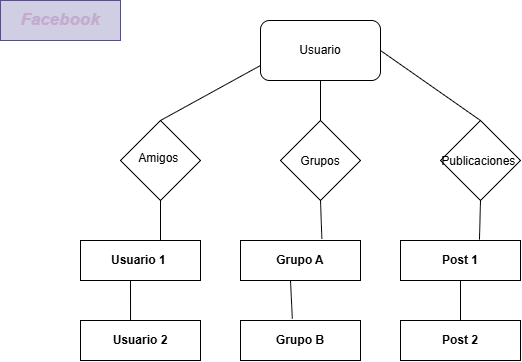

The diagram above was exported from draw.io. Its source (the exported page's mxGraphModel, read from the mxfile embedded in the PNG):
<mxGraphModel dx="1094" dy="563" grid="1" gridSize="10" guides="1" tooltips="1" connect="1" arrows="1" fold="1" page="1" pageScale="1" pageWidth="827" pageHeight="1169" math="0" shadow="0">
  <root>
    <mxCell id="0" />
    <mxCell id="1" parent="0" />
    <mxCell id="zJqi9m93zeQV_zfL_TTa-1" parent="1" style="text;html=1;whiteSpace=wrap;strokeColor=#56517e;fillColor=#d0cee2;align=center;verticalAlign=middle;rounded=0;" value="&lt;b&gt;&lt;i&gt;&lt;font style=&quot;font-size: 17px; color: rgb(195, 171, 208);&quot;&gt;Facebook &lt;/font&gt;&lt;/i&gt;&lt;/b&gt;" vertex="1">
      <mxGeometry height="40" width="120" x="40" y="40" as="geometry" />
    </mxCell>
    <mxCell id="zJqi9m93zeQV_zfL_TTa-2" parent="1" style="rounded=1;whiteSpace=wrap;html=1;" value="Usuario" vertex="1">
      <mxGeometry height="60" width="120" x="300" y="60" as="geometry" />
    </mxCell>
    <mxCell id="zJqi9m93zeQV_zfL_TTa-3" parent="1" style="rhombus;whiteSpace=wrap;html=1;shapeInside=1;" value="Amigos&amp;nbsp;" vertex="1">
      <mxGeometry height="80" width="80" x="160" y="160" as="geometry" />
    </mxCell>
    <mxCell id="zJqi9m93zeQV_zfL_TTa-4" parent="1" style="rhombus;whiteSpace=wrap;html=1;shapeInside=1;" value="Grupos" vertex="1">
      <mxGeometry height="80" width="80" x="320" y="160" as="geometry" />
    </mxCell>
    <mxCell id="zJqi9m93zeQV_zfL_TTa-5" parent="1" style="rhombus;whiteSpace=wrap;html=1;shapeInside=1;" value="Publicaciones&amp;nbsp;" vertex="1">
      <mxGeometry height="80" width="80" x="480" y="160" as="geometry" />
    </mxCell>
    <mxCell id="zJqi9m93zeQV_zfL_TTa-6" parent="1" style="rounded=0;whiteSpace=wrap;html=1;" value="&lt;b&gt;Usuario 1&amp;nbsp;&lt;/b&gt;" vertex="1">
      <mxGeometry height="40" width="120" x="120" y="280" as="geometry" />
    </mxCell>
    <mxCell id="zJqi9m93zeQV_zfL_TTa-7" parent="1" style="rounded=0;whiteSpace=wrap;html=1;" value="&lt;b&gt;Post 1&lt;/b&gt;" vertex="1">
      <mxGeometry height="40" width="120" x="440" y="280" as="geometry" />
    </mxCell>
    <mxCell id="zJqi9m93zeQV_zfL_TTa-8" parent="1" style="rounded=0;whiteSpace=wrap;html=1;" value="&lt;b&gt;Grupo A&lt;/b&gt;" vertex="1">
      <mxGeometry height="40" width="120" x="280" y="280" as="geometry" />
    </mxCell>
    <mxCell id="zJqi9m93zeQV_zfL_TTa-9" parent="1" style="rounded=0;whiteSpace=wrap;html=1;" value="&lt;b&gt;Usuario 2&lt;/b&gt;" vertex="1">
      <mxGeometry height="40" width="120" x="120" y="360" as="geometry" />
    </mxCell>
    <mxCell id="zJqi9m93zeQV_zfL_TTa-10" parent="1" style="rounded=0;whiteSpace=wrap;html=1;" value="&lt;b&gt;Post 2&lt;/b&gt;" vertex="1">
      <mxGeometry height="40" width="120" x="440" y="360" as="geometry" />
    </mxCell>
    <mxCell id="zJqi9m93zeQV_zfL_TTa-11" parent="1" style="rounded=0;whiteSpace=wrap;html=1;" value="&lt;b&gt;Grupo B&lt;/b&gt;" vertex="1">
      <mxGeometry height="40" width="120" x="280" y="360" as="geometry" />
    </mxCell>
    <mxCell id="zJqi9m93zeQV_zfL_TTa-12" edge="1" parent="1" source="zJqi9m93zeQV_zfL_TTa-9" style="endArrow=none;html=1;rounded=0;exitX=0.417;exitY=0;exitDx=0;exitDy=0;exitPerimeter=0;" value="">
      <mxGeometry height="50" relative="1" width="50" as="geometry">
        <mxPoint x="168" y="350" as="sourcePoint" />
        <mxPoint x="170" y="320" as="targetPoint" />
      </mxGeometry>
    </mxCell>
    <mxCell id="zJqi9m93zeQV_zfL_TTa-13" edge="1" parent="1" source="zJqi9m93zeQV_zfL_TTa-11" style="endArrow=none;html=1;rounded=0;exitX=0.432;exitY=-0.045;exitDx=0;exitDy=0;exitPerimeter=0;" value="">
      <mxGeometry height="50" relative="1" width="50" as="geometry">
        <mxPoint x="280" y="370" as="sourcePoint" />
        <mxPoint x="330" y="320" as="targetPoint" />
      </mxGeometry>
    </mxCell>
    <mxCell id="zJqi9m93zeQV_zfL_TTa-14" edge="1" parent="1" source="zJqi9m93zeQV_zfL_TTa-10" style="endArrow=none;html=1;rounded=0;exitX=0.5;exitY=0;exitDx=0;exitDy=0;" value="">
      <mxGeometry height="50" relative="1" width="50" as="geometry">
        <mxPoint x="450" y="370" as="sourcePoint" />
        <mxPoint x="500" y="320" as="targetPoint" />
      </mxGeometry>
    </mxCell>
    <mxCell id="zJqi9m93zeQV_zfL_TTa-15" edge="1" parent="1" style="endArrow=none;html=1;rounded=0;" value="">
      <mxGeometry height="50" relative="1" width="50" as="geometry">
        <mxPoint x="200" y="280" as="sourcePoint" />
        <mxPoint x="200" y="240" as="targetPoint" />
      </mxGeometry>
    </mxCell>
    <mxCell id="zJqi9m93zeQV_zfL_TTa-16" edge="1" parent="1" source="zJqi9m93zeQV_zfL_TTa-8" style="endArrow=none;html=1;rounded=0;exitX=0.678;exitY=-0.045;exitDx=0;exitDy=0;exitPerimeter=0;" value="">
      <mxGeometry height="50" relative="1" width="50" as="geometry">
        <mxPoint x="310" y="290" as="sourcePoint" />
        <mxPoint x="360" y="240" as="targetPoint" />
      </mxGeometry>
    </mxCell>
    <mxCell id="zJqi9m93zeQV_zfL_TTa-17" edge="1" parent="1" source="zJqi9m93zeQV_zfL_TTa-7" style="endArrow=none;html=1;rounded=0;exitX=0.658;exitY=-0.021;exitDx=0;exitDy=0;exitPerimeter=0;" value="">
      <mxGeometry height="50" relative="1" width="50" as="geometry">
        <mxPoint x="470" y="290" as="sourcePoint" />
        <mxPoint x="520" y="240" as="targetPoint" />
      </mxGeometry>
    </mxCell>
    <mxCell id="zJqi9m93zeQV_zfL_TTa-18" edge="1" parent="1" source="zJqi9m93zeQV_zfL_TTa-3" style="endArrow=none;html=1;rounded=0;exitX=0.5;exitY=0;exitDx=0;exitDy=0;entryX=0;entryY=0.75;entryDx=0;entryDy=0;" target="zJqi9m93zeQV_zfL_TTa-2" value="">
      <mxGeometry height="50" relative="1" width="50" as="geometry">
        <mxPoint x="250" y="170" as="sourcePoint" />
        <mxPoint x="300" y="120" as="targetPoint" />
      </mxGeometry>
    </mxCell>
    <mxCell id="zJqi9m93zeQV_zfL_TTa-19" edge="1" parent="1" source="zJqi9m93zeQV_zfL_TTa-4" style="endArrow=none;html=1;rounded=0;exitX=0.5;exitY=0;exitDx=0;exitDy=0;" value="">
      <mxGeometry height="50" relative="1" width="50" as="geometry">
        <mxPoint x="310" y="170" as="sourcePoint" />
        <mxPoint x="360" y="120" as="targetPoint" />
      </mxGeometry>
    </mxCell>
    <mxCell id="zJqi9m93zeQV_zfL_TTa-20" edge="1" parent="1" source="zJqi9m93zeQV_zfL_TTa-5" style="endArrow=none;html=1;rounded=0;exitX=0.5;exitY=0;exitDx=0;exitDy=0;" value="">
      <mxGeometry height="50" relative="1" width="50" as="geometry">
        <mxPoint x="370" y="140" as="sourcePoint" />
        <mxPoint x="420" y="90" as="targetPoint" />
      </mxGeometry>
    </mxCell>
  </root>
</mxGraphModel>